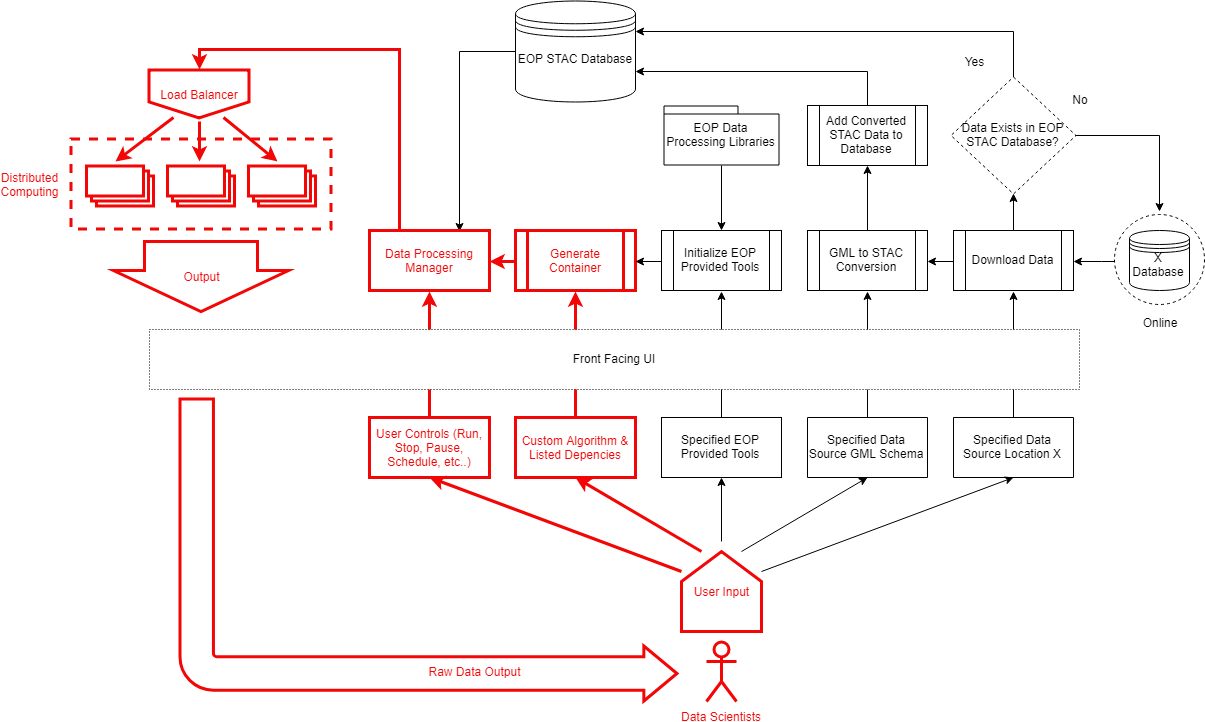

The diagram above was exported from draw.io. Its source (the exported page's mxGraphModel, read from the mxfile embedded in the PNG):
<mxGraphModel dx="2126" dy="766" grid="1" gridSize="10" guides="1" tooltips="1" connect="1" arrows="1" fold="1" page="1" pageScale="1" pageWidth="850" pageHeight="1100" math="0" shadow="0">
  <root>
    <mxCell id="0" />
    <mxCell id="1" parent="0" />
    <mxCell id="Cn_Ci_Q4Z6d6C9R7IuMc-110" value="" style="group;strokeColor=#F20706;dashed=1;strokeWidth=3;" parent="1" vertex="1" connectable="0">
      <mxGeometry x="-378.5" y="187.5" width="260" height="90" as="geometry" />
    </mxCell>
    <mxCell id="Cn_Ci_Q4Z6d6C9R7IuMc-36" value="" style="verticalLabelPosition=bottom;verticalAlign=top;html=1;shape=mxgraph.basic.layered_rect;dx=10;outlineConnect=0;strokeColor=#F20706;strokeWidth=3;" parent="Cn_Ci_Q4Z6d6C9R7IuMc-110" vertex="1">
      <mxGeometry x="15.5" y="27" width="67" height="40" as="geometry" />
    </mxCell>
    <mxCell id="Cn_Ci_Q4Z6d6C9R7IuMc-46" value="" style="verticalLabelPosition=bottom;verticalAlign=top;html=1;shape=mxgraph.basic.layered_rect;dx=10;outlineConnect=0;strokeColor=#F20706;strokeWidth=3;" parent="Cn_Ci_Q4Z6d6C9R7IuMc-110" vertex="1">
      <mxGeometry x="96.5" y="27" width="67" height="40" as="geometry" />
    </mxCell>
    <mxCell id="Cn_Ci_Q4Z6d6C9R7IuMc-47" value="" style="verticalLabelPosition=bottom;verticalAlign=top;html=1;shape=mxgraph.basic.layered_rect;dx=10;outlineConnect=0;strokeColor=#F20706;strokeWidth=3;" parent="Cn_Ci_Q4Z6d6C9R7IuMc-110" vertex="1">
      <mxGeometry x="177.5" y="27" width="67" height="40" as="geometry" />
    </mxCell>
    <mxCell id="Cn_Ci_Q4Z6d6C9R7IuMc-86" style="edgeStyle=orthogonalEdgeStyle;rounded=0;orthogonalLoop=1;jettySize=auto;html=1;exitX=0.5;exitY=0;exitDx=0;exitDy=0;entryX=0.5;entryY=1;entryDx=0;entryDy=0;strokeWidth=3;strokeColor=#F20706;" parent="1" source="Cn_Ci_Q4Z6d6C9R7IuMc-77" target="Cn_Ci_Q4Z6d6C9R7IuMc-80" edge="1">
      <mxGeometry relative="1" as="geometry" />
    </mxCell>
    <mxCell id="Cn_Ci_Q4Z6d6C9R7IuMc-65" style="edgeStyle=orthogonalEdgeStyle;rounded=0;orthogonalLoop=1;jettySize=auto;html=1;exitX=0.5;exitY=0;exitDx=0;exitDy=0;entryX=0.5;entryY=1;entryDx=0;entryDy=0;" parent="1" source="Cn_Ci_Q4Z6d6C9R7IuMc-60" target="Cn_Ci_Q4Z6d6C9R7IuMc-56" edge="1">
      <mxGeometry relative="1" as="geometry" />
    </mxCell>
    <mxCell id="Cn_Ci_Q4Z6d6C9R7IuMc-1" value="Specified Data Source GML Schema" style="rounded=0;whiteSpace=wrap;html=1;flipV=1;flipH=1;" parent="1" vertex="1">
      <mxGeometry x="358" y="466" width="120" height="60" as="geometry" />
    </mxCell>
    <mxCell id="Cn_Ci_Q4Z6d6C9R7IuMc-99" style="edgeStyle=orthogonalEdgeStyle;rounded=0;orthogonalLoop=1;jettySize=auto;html=1;exitX=0.5;exitY=0;exitDx=0;exitDy=0;entryX=0.5;entryY=1;entryDx=0;entryDy=0;" parent="1" source="Cn_Ci_Q4Z6d6C9R7IuMc-2" target="Cn_Ci_Q4Z6d6C9R7IuMc-97" edge="1">
      <mxGeometry relative="1" as="geometry" />
    </mxCell>
    <mxCell id="Cn_Ci_Q4Z6d6C9R7IuMc-2" value="GML to STAC Conversion" style="shape=process;whiteSpace=wrap;html=1;backgroundOutline=1;flipV=1;" parent="1" vertex="1">
      <mxGeometry x="358" y="279" width="120" height="60" as="geometry" />
    </mxCell>
    <mxCell id="Cn_Ci_Q4Z6d6C9R7IuMc-3" value="Custom Algorithm &amp;amp; Listed Depencies" style="rounded=0;whiteSpace=wrap;html=1;flipV=1;flipH=1;strokeColor=#F20706;strokeWidth=3;fontColor=#F20706;" parent="1" vertex="1">
      <mxGeometry x="66" y="466" width="120" height="60" as="geometry" />
    </mxCell>
    <mxCell id="Cn_Ci_Q4Z6d6C9R7IuMc-4" value="Specified Data Source Location X" style="rounded=0;whiteSpace=wrap;html=1;flipV=1;flipH=1;" parent="1" vertex="1">
      <mxGeometry x="504" y="466" width="120" height="60" as="geometry" />
    </mxCell>
    <mxCell id="Cn_Ci_Q4Z6d6C9R7IuMc-5" value="&lt;font color=&quot;#f20706&quot;&gt;Data Scientists&lt;/font&gt;" style="shape=umlActor;verticalLabelPosition=bottom;labelBackgroundColor=#ffffff;verticalAlign=top;html=1;outlineConnect=0;strokeColor=#F20706;strokeWidth=3;" parent="1" vertex="1">
      <mxGeometry x="257" y="690" width="30" height="60" as="geometry" />
    </mxCell>
    <mxCell id="Cn_Ci_Q4Z6d6C9R7IuMc-7" value="" style="endArrow=classic;html=1;exitX=0.5;exitY=0;exitDx=0;exitDy=0;entryX=0.5;entryY=1;entryDx=0;entryDy=0;strokeColor=#F20706;strokeWidth=3;" parent="1" source="Cn_Ci_Q4Z6d6C9R7IuMc-3" target="Cn_Ci_Q4Z6d6C9R7IuMc-32" edge="1">
      <mxGeometry width="50" height="50" relative="1" as="geometry">
        <mxPoint x="140" y="690" as="sourcePoint" />
        <mxPoint x="200" y="360" as="targetPoint" />
      </mxGeometry>
    </mxCell>
    <mxCell id="Cn_Ci_Q4Z6d6C9R7IuMc-8" value="" style="endArrow=classic;html=1;entryX=0.5;entryY=1;entryDx=0;entryDy=0;exitX=0.5;exitY=0;exitDx=0;exitDy=0;" parent="1" source="Cn_Ci_Q4Z6d6C9R7IuMc-1" target="Cn_Ci_Q4Z6d6C9R7IuMc-2" edge="1">
      <mxGeometry width="50" height="50" relative="1" as="geometry">
        <mxPoint x="270" y="420" as="sourcePoint" />
        <mxPoint x="390" y="350" as="targetPoint" />
      </mxGeometry>
    </mxCell>
    <mxCell id="Cn_Ci_Q4Z6d6C9R7IuMc-9" value="" style="endArrow=classic;html=1;exitX=0.5;exitY=0;exitDx=0;exitDy=0;entryX=0.5;entryY=1;entryDx=0;entryDy=0;" parent="1" source="Cn_Ci_Q4Z6d6C9R7IuMc-4" target="Cn_Ci_Q4Z6d6C9R7IuMc-13" edge="1">
      <mxGeometry width="50" height="50" relative="1" as="geometry">
        <mxPoint x="420" y="420" as="sourcePoint" />
        <mxPoint x="530" y="360" as="targetPoint" />
      </mxGeometry>
    </mxCell>
    <mxCell id="Cn_Ci_Q4Z6d6C9R7IuMc-10" value="" style="endArrow=classic;html=1;entryX=0.5;entryY=1;entryDx=0;entryDy=0;exitX=0.75;exitY=1;exitDx=0;exitDy=0;strokeColor=#F20706;strokeWidth=3;" parent="1" source="Cn_Ci_Q4Z6d6C9R7IuMc-73" target="Cn_Ci_Q4Z6d6C9R7IuMc-3" edge="1">
      <mxGeometry width="50" height="50" relative="1" as="geometry">
        <mxPoint x="330" y="606" as="sourcePoint" />
        <mxPoint x="330" y="406" as="targetPoint" />
      </mxGeometry>
    </mxCell>
    <mxCell id="Cn_Ci_Q4Z6d6C9R7IuMc-11" value="" style="endArrow=classic;html=1;entryX=0.5;entryY=1;entryDx=0;entryDy=0;exitX=0;exitY=0.75;exitDx=0;exitDy=0;" parent="1" source="Cn_Ci_Q4Z6d6C9R7IuMc-73" target="Cn_Ci_Q4Z6d6C9R7IuMc-4" edge="1">
      <mxGeometry width="50" height="50" relative="1" as="geometry">
        <mxPoint x="370" y="606" as="sourcePoint" />
        <mxPoint x="210" y="536" as="targetPoint" />
      </mxGeometry>
    </mxCell>
    <mxCell id="Cn_Ci_Q4Z6d6C9R7IuMc-12" value="" style="endArrow=classic;html=1;entryX=0.5;entryY=1;entryDx=0;entryDy=0;exitX=0.25;exitY=1;exitDx=0;exitDy=0;" parent="1" source="Cn_Ci_Q4Z6d6C9R7IuMc-73" target="Cn_Ci_Q4Z6d6C9R7IuMc-1" edge="1">
      <mxGeometry width="50" height="50" relative="1" as="geometry">
        <mxPoint x="360" y="586" as="sourcePoint" />
        <mxPoint x="360" y="406" as="targetPoint" />
      </mxGeometry>
    </mxCell>
    <mxCell id="Cn_Ci_Q4Z6d6C9R7IuMc-21" style="edgeStyle=orthogonalEdgeStyle;rounded=0;orthogonalLoop=1;jettySize=auto;html=1;exitX=0.5;exitY=0;exitDx=0;exitDy=0;entryX=0.5;entryY=1;entryDx=0;entryDy=0;" parent="1" source="Cn_Ci_Q4Z6d6C9R7IuMc-13" target="Cn_Ci_Q4Z6d6C9R7IuMc-19" edge="1">
      <mxGeometry relative="1" as="geometry" />
    </mxCell>
    <mxCell id="Cn_Ci_Q4Z6d6C9R7IuMc-28" style="edgeStyle=orthogonalEdgeStyle;rounded=0;orthogonalLoop=1;jettySize=auto;html=1;exitX=0;exitY=0.5;exitDx=0;exitDy=0;entryX=1;entryY=0.5;entryDx=0;entryDy=0;" parent="1" source="Cn_Ci_Q4Z6d6C9R7IuMc-13" target="Cn_Ci_Q4Z6d6C9R7IuMc-2" edge="1">
      <mxGeometry relative="1" as="geometry" />
    </mxCell>
    <mxCell id="Cn_Ci_Q4Z6d6C9R7IuMc-13" value="Download Data" style="shape=process;whiteSpace=wrap;html=1;backgroundOutline=1;flipV=1;" parent="1" vertex="1">
      <mxGeometry x="504" y="279" width="120" height="60" as="geometry" />
    </mxCell>
    <mxCell id="Cn_Ci_Q4Z6d6C9R7IuMc-15" style="edgeStyle=orthogonalEdgeStyle;rounded=0;orthogonalLoop=1;jettySize=auto;html=1;entryX=1;entryY=0.5;entryDx=0;entryDy=0;" parent="1" source="Cn_Ci_Q4Z6d6C9R7IuMc-14" target="Cn_Ci_Q4Z6d6C9R7IuMc-13" edge="1">
      <mxGeometry relative="1" as="geometry" />
    </mxCell>
    <mxCell id="Cn_Ci_Q4Z6d6C9R7IuMc-92" style="edgeStyle=orthogonalEdgeStyle;rounded=0;orthogonalLoop=1;jettySize=auto;html=1;exitX=0;exitY=0.5;exitDx=0;exitDy=0;entryX=0.75;entryY=0;entryDx=0;entryDy=0;" parent="1" source="Cn_Ci_Q4Z6d6C9R7IuMc-16" target="Cn_Ci_Q4Z6d6C9R7IuMc-80" edge="1">
      <mxGeometry relative="1" as="geometry" />
    </mxCell>
    <mxCell id="Cn_Ci_Q4Z6d6C9R7IuMc-16" value="EOP STAC Database" style="shape=datastore;whiteSpace=wrap;html=1;" parent="1" vertex="1">
      <mxGeometry x="66" y="49.5" width="120" height="101" as="geometry" />
    </mxCell>
    <mxCell id="Cn_Ci_Q4Z6d6C9R7IuMc-89" style="edgeStyle=orthogonalEdgeStyle;rounded=0;orthogonalLoop=1;jettySize=auto;html=1;exitX=0.5;exitY=0;exitDx=0;exitDy=0;entryX=1;entryY=0.3;entryDx=0;entryDy=0;" parent="1" source="Cn_Ci_Q4Z6d6C9R7IuMc-19" target="Cn_Ci_Q4Z6d6C9R7IuMc-16" edge="1">
      <mxGeometry relative="1" as="geometry" />
    </mxCell>
    <mxCell id="Cn_Ci_Q4Z6d6C9R7IuMc-19" value="Data Exists in EOP STAC Database?" style="rhombus;whiteSpace=wrap;html=1;dashed=1;" parent="1" vertex="1">
      <mxGeometry x="501.5" y="125.5" width="125" height="117" as="geometry" />
    </mxCell>
    <mxCell id="Cn_Ci_Q4Z6d6C9R7IuMc-24" value="Yes" style="text;html=1;strokeColor=none;fillColor=none;align=center;verticalAlign=middle;whiteSpace=wrap;rounded=0;dashed=1;" parent="1" vertex="1">
      <mxGeometry x="505" y="99.5" width="40" height="20" as="geometry" />
    </mxCell>
    <mxCell id="Cn_Ci_Q4Z6d6C9R7IuMc-25" value="No" style="text;html=1;strokeColor=none;fillColor=none;align=center;verticalAlign=middle;whiteSpace=wrap;rounded=0;dashed=1;" parent="1" vertex="1">
      <mxGeometry x="610" y="137.5" width="40" height="20" as="geometry" />
    </mxCell>
    <mxCell id="Cn_Ci_Q4Z6d6C9R7IuMc-27" value="" style="group" parent="1" vertex="1" connectable="0">
      <mxGeometry x="665" y="274" width="90" height="116" as="geometry" />
    </mxCell>
    <mxCell id="Cn_Ci_Q4Z6d6C9R7IuMc-18" value="Online" style="text;html=1;strokeColor=none;fillColor=none;align=center;verticalAlign=middle;whiteSpace=wrap;rounded=0;dashed=1;" parent="Cn_Ci_Q4Z6d6C9R7IuMc-27" vertex="1">
      <mxGeometry x="25" y="87" width="40" height="20" as="geometry" />
    </mxCell>
    <mxCell id="Cn_Ci_Q4Z6d6C9R7IuMc-26" value="" style="group" parent="Cn_Ci_Q4Z6d6C9R7IuMc-27" vertex="1" connectable="0">
      <mxGeometry y="-11" width="90" height="90" as="geometry" />
    </mxCell>
    <mxCell id="Cn_Ci_Q4Z6d6C9R7IuMc-17" value="" style="ellipse;whiteSpace=wrap;html=1;aspect=fixed;dashed=1;" parent="Cn_Ci_Q4Z6d6C9R7IuMc-26" vertex="1">
      <mxGeometry width="90" height="90" as="geometry" />
    </mxCell>
    <mxCell id="Cn_Ci_Q4Z6d6C9R7IuMc-14" value="X Database" style="shape=datastore;whiteSpace=wrap;html=1;" parent="Cn_Ci_Q4Z6d6C9R7IuMc-26" vertex="1">
      <mxGeometry x="15" y="16" width="60" height="60" as="geometry" />
    </mxCell>
    <mxCell id="Cn_Ci_Q4Z6d6C9R7IuMc-87" style="edgeStyle=orthogonalEdgeStyle;rounded=0;orthogonalLoop=1;jettySize=auto;html=1;exitX=0;exitY=0.5;exitDx=0;exitDy=0;entryX=1;entryY=0.5;entryDx=0;entryDy=0;strokeColor=#F20706;strokeWidth=3;" parent="1" source="Cn_Ci_Q4Z6d6C9R7IuMc-32" target="Cn_Ci_Q4Z6d6C9R7IuMc-80" edge="1">
      <mxGeometry relative="1" as="geometry" />
    </mxCell>
    <mxCell id="Cn_Ci_Q4Z6d6C9R7IuMc-32" value="Generate Container" style="shape=process;whiteSpace=wrap;html=1;backgroundOutline=1;flipV=1;strokeColor=#F20706;fontColor=#F20706;strokeWidth=3;" parent="1" vertex="1">
      <mxGeometry x="66" y="279" width="120" height="60" as="geometry" />
    </mxCell>
    <mxCell id="Cn_Ci_Q4Z6d6C9R7IuMc-38" value="Load Balancer" style="shape=offPageConnector;whiteSpace=wrap;html=1;size=0.3333333333333333;strokeColor=#F20706;strokeWidth=3;fontColor=#F20706;" parent="1" vertex="1">
      <mxGeometry x="-300.5" y="118.5" width="100" height="48" as="geometry" />
    </mxCell>
    <mxCell id="Cn_Ci_Q4Z6d6C9R7IuMc-48" value="" style="endArrow=classic;html=1;exitX=0.25;exitY=1;exitDx=0;exitDy=0;strokeWidth=3;strokeColor=#F20706;" parent="1" source="Cn_Ci_Q4Z6d6C9R7IuMc-38" edge="1">
      <mxGeometry width="50" height="50" relative="1" as="geometry">
        <mxPoint x="-398.5" y="175.5" as="sourcePoint" />
        <mxPoint x="-334" y="210" as="targetPoint" />
      </mxGeometry>
    </mxCell>
    <mxCell id="Cn_Ci_Q4Z6d6C9R7IuMc-49" value="" style="endArrow=classic;html=1;exitX=0.75;exitY=1;exitDx=0;exitDy=0;strokeWidth=3;strokeColor=#F20706;" parent="1" source="Cn_Ci_Q4Z6d6C9R7IuMc-38" edge="1">
      <mxGeometry width="50" height="50" relative="1" as="geometry">
        <mxPoint x="-223.5" y="177.5" as="sourcePoint" />
        <mxPoint x="-172" y="210" as="targetPoint" />
      </mxGeometry>
    </mxCell>
    <mxCell id="Cn_Ci_Q4Z6d6C9R7IuMc-52" value="Front Facing UI" style="rounded=0;whiteSpace=wrap;html=1;dashed=1;dashPattern=1 2;flipV=0;" parent="1" vertex="1">
      <mxGeometry x="-300" y="378" width="930" height="60" as="geometry" />
    </mxCell>
    <mxCell id="Cn_Ci_Q4Z6d6C9R7IuMc-54" value="" style="html=1;shadow=0;dashed=0;align=center;verticalAlign=middle;shape=mxgraph.arrows2.bendArrow;dy=16.72;dx=33.15;notch=0;arrowHead=55;rounded=1;dashPattern=1 2;rotation=-90;direction=south;flipH=1;strokeColor=#F20706;strokeWidth=3;fontColor=#F20706;" parent="1" vertex="1">
      <mxGeometry x="-172" y="350" width="302" height="497" as="geometry" />
    </mxCell>
    <mxCell id="Cn_Ci_Q4Z6d6C9R7IuMc-55" value="Raw Data Output" style="text;html=1;strokeColor=none;fillColor=none;align=center;verticalAlign=middle;whiteSpace=wrap;rounded=0;dashed=1;dashPattern=1 2;fontColor=#F20706;" parent="1" vertex="1">
      <mxGeometry x="-40" y="710" width="130" height="20" as="geometry" />
    </mxCell>
    <mxCell id="Cn_Ci_Q4Z6d6C9R7IuMc-75" style="edgeStyle=orthogonalEdgeStyle;rounded=0;orthogonalLoop=1;jettySize=auto;html=1;exitX=0;exitY=0.5;exitDx=0;exitDy=0;entryX=1;entryY=0.5;entryDx=0;entryDy=0;" parent="1" source="Cn_Ci_Q4Z6d6C9R7IuMc-56" target="Cn_Ci_Q4Z6d6C9R7IuMc-32" edge="1">
      <mxGeometry relative="1" as="geometry" />
    </mxCell>
    <mxCell id="Cn_Ci_Q4Z6d6C9R7IuMc-56" value="Initialize EOP Provided Tools" style="shape=process;whiteSpace=wrap;html=1;backgroundOutline=1;flipV=0;" parent="1" vertex="1">
      <mxGeometry x="212" y="279" width="120" height="60" as="geometry" />
    </mxCell>
    <mxCell id="Cn_Ci_Q4Z6d6C9R7IuMc-64" style="edgeStyle=orthogonalEdgeStyle;rounded=0;orthogonalLoop=1;jettySize=auto;html=1;exitX=0.5;exitY=1;exitDx=0;exitDy=0;exitPerimeter=0;" parent="1" source="Cn_Ci_Q4Z6d6C9R7IuMc-58" target="Cn_Ci_Q4Z6d6C9R7IuMc-56" edge="1">
      <mxGeometry relative="1" as="geometry" />
    </mxCell>
    <mxCell id="Cn_Ci_Q4Z6d6C9R7IuMc-58" value="EOP Data Processing Libraries" style="shape=folder;tabWidth=74;tabHeight=8;tabPosition=left;html=1;whiteSpace=wrap;align=center;" parent="1" vertex="1">
      <mxGeometry x="214.5" y="154.5" width="115" height="59" as="geometry" />
    </mxCell>
    <mxCell id="Cn_Ci_Q4Z6d6C9R7IuMc-60" value="Specified EOP Provided Tools" style="rounded=0;whiteSpace=wrap;html=1;flipV=0;flipH=1;" parent="1" vertex="1">
      <mxGeometry x="212" y="466" width="120" height="60" as="geometry" />
    </mxCell>
    <mxCell id="Cn_Ci_Q4Z6d6C9R7IuMc-61" value="" style="endArrow=classic;html=1;entryX=0.5;entryY=1;entryDx=0;entryDy=0;" parent="1" target="Cn_Ci_Q4Z6d6C9R7IuMc-60" edge="1">
      <mxGeometry width="50" height="50" relative="1" as="geometry">
        <mxPoint x="272" y="590" as="sourcePoint" />
        <mxPoint x="427" y="536" as="targetPoint" />
      </mxGeometry>
    </mxCell>
    <mxCell id="Cn_Ci_Q4Z6d6C9R7IuMc-73" value="User Input" style="shape=offPageConnector;whiteSpace=wrap;html=1;direction=west;strokeColor=#F20706;strokeWidth=3;fontColor=#F20706;" parent="1" vertex="1">
      <mxGeometry x="232" y="600" width="80" height="80" as="geometry" />
    </mxCell>
    <mxCell id="Cn_Ci_Q4Z6d6C9R7IuMc-77" value="User Controls (Run, Stop, Pause, Schedule, etc..)" style="rounded=0;whiteSpace=wrap;html=1;flipV=1;flipH=1;strokeColor=#F20706;strokeWidth=3;fontColor=#F20706;" parent="1" vertex="1">
      <mxGeometry x="-80" y="466" width="120" height="60" as="geometry" />
    </mxCell>
    <mxCell id="Cn_Ci_Q4Z6d6C9R7IuMc-91" style="edgeStyle=orthogonalEdgeStyle;rounded=0;orthogonalLoop=1;jettySize=auto;html=1;exitX=0.25;exitY=0;exitDx=0;exitDy=0;entryX=0.5;entryY=0;entryDx=0;entryDy=0;strokeColor=#F20706;strokeWidth=3;" parent="1" source="Cn_Ci_Q4Z6d6C9R7IuMc-80" target="Cn_Ci_Q4Z6d6C9R7IuMc-38" edge="1">
      <mxGeometry relative="1" as="geometry" />
    </mxCell>
    <mxCell id="Cn_Ci_Q4Z6d6C9R7IuMc-80" value="Data Processing Manager" style="rounded=0;whiteSpace=wrap;html=1;strokeWidth=3;strokeColor=#F20706;fontColor=#F20706;" parent="1" vertex="1">
      <mxGeometry x="-80" y="279" width="120" height="60" as="geometry" />
    </mxCell>
    <mxCell id="Cn_Ci_Q4Z6d6C9R7IuMc-83" value="" style="endArrow=classic;html=1;exitX=1;exitY=0.75;exitDx=0;exitDy=0;entryX=0.5;entryY=1;entryDx=0;entryDy=0;strokeWidth=3;strokeColor=#F20706;" parent="1" source="Cn_Ci_Q4Z6d6C9R7IuMc-73" target="Cn_Ci_Q4Z6d6C9R7IuMc-77" edge="1">
      <mxGeometry width="50" height="50" relative="1" as="geometry">
        <mxPoint x="100" y="650" as="sourcePoint" />
        <mxPoint x="150" y="600" as="targetPoint" />
      </mxGeometry>
    </mxCell>
    <mxCell id="Cn_Ci_Q4Z6d6C9R7IuMc-96" style="edgeStyle=orthogonalEdgeStyle;rounded=0;orthogonalLoop=1;jettySize=auto;html=1;exitX=1;exitY=0.5;exitDx=0;exitDy=0;" parent="1" source="Cn_Ci_Q4Z6d6C9R7IuMc-19" edge="1">
      <mxGeometry relative="1" as="geometry">
        <mxPoint x="710" y="260" as="targetPoint" />
      </mxGeometry>
    </mxCell>
    <mxCell id="Cn_Ci_Q4Z6d6C9R7IuMc-98" style="edgeStyle=orthogonalEdgeStyle;rounded=0;orthogonalLoop=1;jettySize=auto;html=1;exitX=0.5;exitY=0;exitDx=0;exitDy=0;entryX=1;entryY=0.7;entryDx=0;entryDy=0;" parent="1" source="Cn_Ci_Q4Z6d6C9R7IuMc-97" target="Cn_Ci_Q4Z6d6C9R7IuMc-16" edge="1">
      <mxGeometry relative="1" as="geometry" />
    </mxCell>
    <mxCell id="Cn_Ci_Q4Z6d6C9R7IuMc-97" value="Add Converted STAC Data to Database" style="shape=process;whiteSpace=wrap;html=1;backgroundOutline=1;" parent="1" vertex="1">
      <mxGeometry x="358" y="154" width="120" height="60" as="geometry" />
    </mxCell>
    <mxCell id="Cn_Ci_Q4Z6d6C9R7IuMc-108" value="Output" style="shape=singleArrow;direction=south;whiteSpace=wrap;html=1;arrowWidth=0.6457142857142857;arrowSize=0.5857142857142857;fontColor=#F20706;strokeWidth=3;strokeColor=#F20706;" parent="1" vertex="1">
      <mxGeometry x="-336" y="290" width="175" height="70" as="geometry" />
    </mxCell>
    <mxCell id="Cn_Ci_Q4Z6d6C9R7IuMc-107" value="Distributed Computing" style="text;html=1;strokeColor=none;fillColor=none;align=center;verticalAlign=middle;whiteSpace=wrap;rounded=0;dashed=1;fontColor=#F20706;" parent="1" vertex="1">
      <mxGeometry x="-440" y="222.5" width="40" height="20" as="geometry" />
    </mxCell>
    <mxCell id="Cn_Ci_Q4Z6d6C9R7IuMc-112" value="" style="endArrow=classic;html=1;shadow=0;strokeWidth=3;strokeColor=#F20706;" parent="1" edge="1">
      <mxGeometry width="50" height="50" relative="1" as="geometry">
        <mxPoint x="-250" y="170" as="sourcePoint" />
        <mxPoint x="-250" y="210" as="targetPoint" />
      </mxGeometry>
    </mxCell>
  </root>
</mxGraphModel>